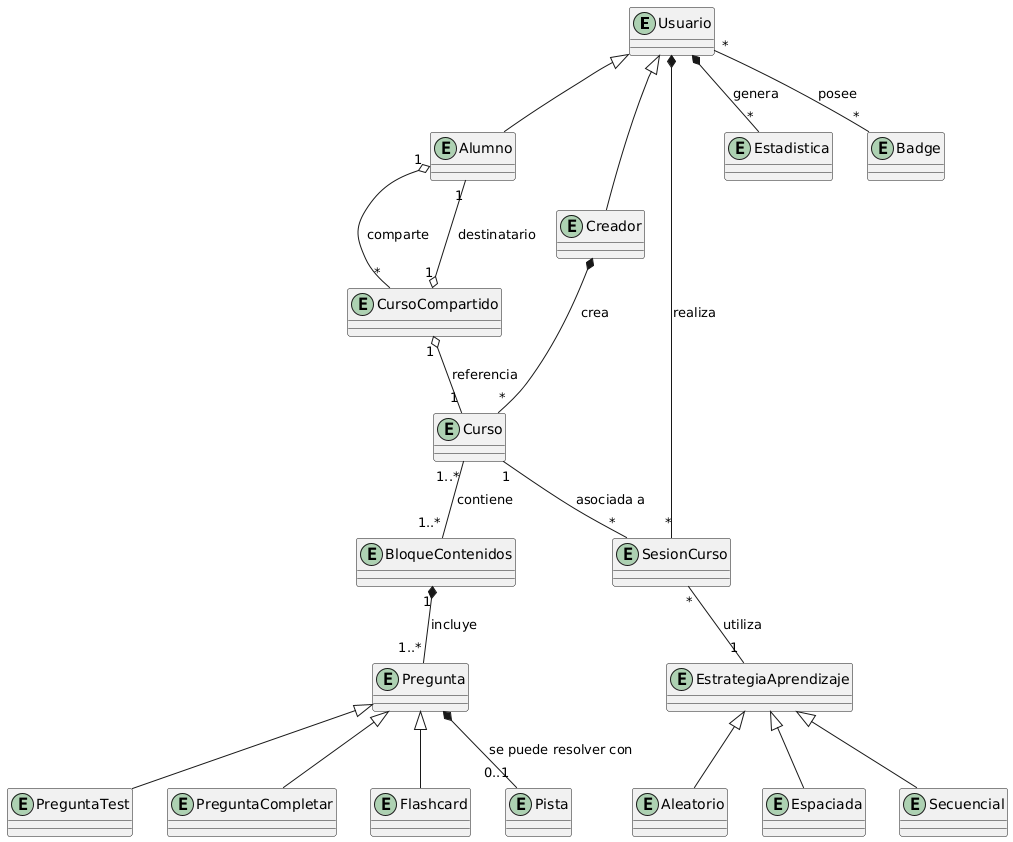

The diagram above was rendered by PlantUML. Its source (embedded in the PNG):
@startuml
' Entidades del dominio

entity Usuario
entity Alumno
entity Creador

Usuario <|-- Alumno
Usuario <|-- Creador

entity Curso
entity SesionCurso
entity BloqueContenidos
entity Pregunta
entity PreguntaTest
entity PreguntaCompletar
entity Flashcard
entity EstrategiaAprendizaje
entity Secuencial
entity Aleatorio
entity Espaciada
entity Pista

entity Estadistica
entity CursoCompartido
entity Badge

' Relaciones

' Un Usuario crea uno o más Cursos
Creador *-- "*" Curso : crea

' Compartición: Un Usuario comparte cursos con otros
Alumno "1" o-- "*" CursoCompartido : comparte
CursoCompartido "1" o-- "1" Curso : referencia
CursoCompartido "1" o-- "1" Alumno : destinatario

' Un Curso se compone de uno o más BloqueContenidos
Curso "1..*" -- "1..*" BloqueContenidos : contiene

' Cada BloqueContenidos incluye una o más Preguntas
BloqueContenidos "1" *-- "1..*" Pregunta : incluye

' Herencia de tipos de Pregunta
Pregunta <|-- PreguntaTest
Pregunta <|-- PreguntaCompletar
Pregunta <|-- Flashcard

' Pistas de pregunta
Pregunta *-- "0..1" Pista : se puede resolver con

' Herencia de tipos de EstrategiaAprendizaje
EstrategiaAprendizaje <|-- Secuencial
EstrategiaAprendizaje <|-- Aleatorio
EstrategiaAprendizaje <|-- Espaciada

' Un Curso utiliza una Estrategia de Aprendizaje
SesionCurso "*" -- "1" EstrategiaAprendizaje : utiliza

' El progreso de un Curso se guarda mediante EstadoCurso
Usuario *-- "*" SesionCurso : realiza
Curso "1" -- "*" "SesionCurso" : asociada a

' Estadísticas de uso generadas por el Usuario
Usuario *-- "*" Estadistica : genera

' Gamificación: Relación muchos a muchos entre Usuario y Badge
Usuario "*" -- "*" Badge : posee
@enduml